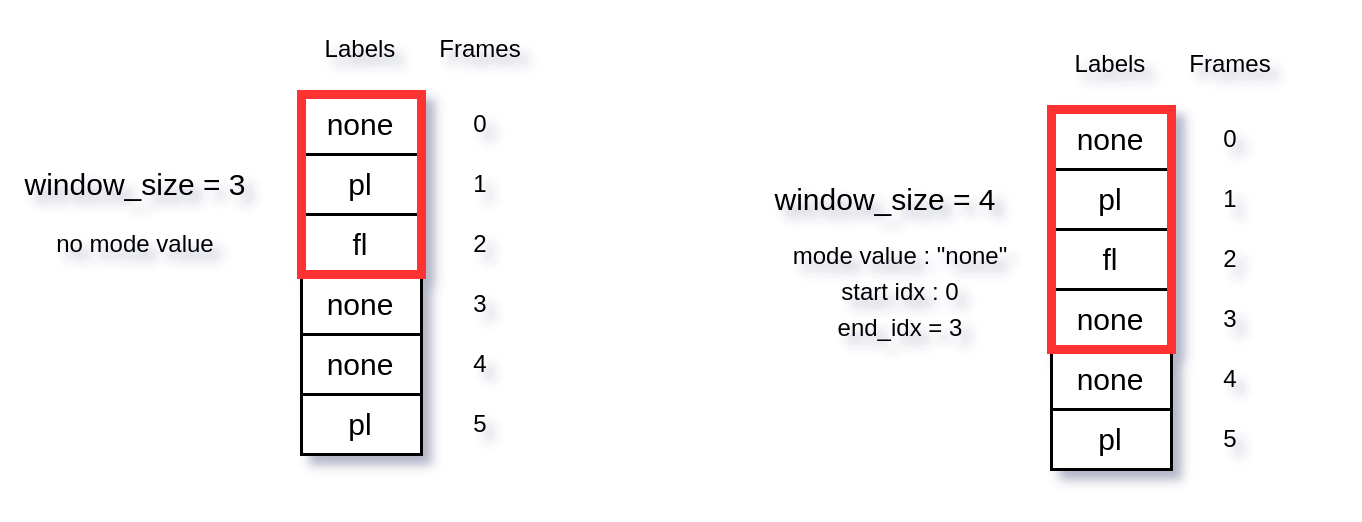

The diagram above was exported from draw.io. Its source (the exported page's mxGraphModel, read from the mxfile embedded in the PNG):
<mxGraphModel dx="1123" dy="382" grid="1" gridSize="10" guides="1" tooltips="1" connect="1" arrows="1" fold="1" page="1" pageScale="1" pageWidth="850" pageHeight="1100" math="0" shadow="0">
  <root>
    <mxCell id="0" />
    <mxCell id="1" parent="0" />
    <mxCell id="2" value="" style="rounded=0;whiteSpace=wrap;html=1;" vertex="1" parent="1">
      <mxGeometry x="320" y="360" width="40" height="20" as="geometry" />
    </mxCell>
    <mxCell id="3" value="" style="rounded=0;whiteSpace=wrap;html=1;" vertex="1" parent="1">
      <mxGeometry x="320" y="380" width="40" height="20" as="geometry" />
    </mxCell>
    <mxCell id="4" value="" style="rounded=0;whiteSpace=wrap;html=1;" vertex="1" parent="1">
      <mxGeometry x="320" y="400" width="40" height="20" as="geometry" />
    </mxCell>
    <mxCell id="5" value="" style="rounded=0;whiteSpace=wrap;html=1;" vertex="1" parent="1">
      <mxGeometry x="320" y="420" width="40" height="20" as="geometry" />
    </mxCell>
    <mxCell id="6" value="none" style="text;html=1;strokeColor=none;fillColor=none;align=center;verticalAlign=middle;whiteSpace=wrap;rounded=0;fontSize=10;" vertex="1" parent="1">
      <mxGeometry x="310" y="355" width="60" height="30" as="geometry" />
    </mxCell>
    <mxCell id="7" value="pl" style="text;html=1;strokeColor=none;fillColor=none;align=center;verticalAlign=middle;whiteSpace=wrap;rounded=0;fontSize=10;" vertex="1" parent="1">
      <mxGeometry x="310" y="375" width="60" height="30" as="geometry" />
    </mxCell>
    <mxCell id="8" value="fl" style="text;html=1;strokeColor=none;fillColor=none;align=center;verticalAlign=middle;whiteSpace=wrap;rounded=0;fontSize=10;" vertex="1" parent="1">
      <mxGeometry x="310" y="395" width="60" height="30" as="geometry" />
    </mxCell>
    <mxCell id="9" value="none" style="text;html=1;strokeColor=none;fillColor=none;align=center;verticalAlign=middle;whiteSpace=wrap;rounded=0;fontSize=10;" vertex="1" parent="1">
      <mxGeometry x="310" y="415" width="60" height="30" as="geometry" />
    </mxCell>
    <mxCell id="10" value="window_size = 3" style="text;html=1;strokeColor=none;fillColor=none;align=center;verticalAlign=middle;whiteSpace=wrap;rounded=0;fontSize=10;" vertex="1" parent="1">
      <mxGeometry x="220" y="375" width="90" height="30" as="geometry" />
    </mxCell>
    <mxCell id="11" value="" style="rounded=0;whiteSpace=wrap;html=1;fontSize=10;fillColor=none;strokeColor=#FF3333;strokeWidth=3;" vertex="1" parent="1">
      <mxGeometry x="320" y="360" width="40" height="60" as="geometry" />
    </mxCell>
    <mxCell id="12" value="" style="rounded=0;whiteSpace=wrap;html=1;" vertex="1" parent="1">
      <mxGeometry x="570" y="365" width="40" height="20" as="geometry" />
    </mxCell>
    <mxCell id="13" value="" style="rounded=0;whiteSpace=wrap;html=1;" vertex="1" parent="1">
      <mxGeometry x="570" y="385" width="40" height="20" as="geometry" />
    </mxCell>
    <mxCell id="14" value="" style="rounded=0;whiteSpace=wrap;html=1;" vertex="1" parent="1">
      <mxGeometry x="570" y="405" width="40" height="20" as="geometry" />
    </mxCell>
    <mxCell id="15" value="" style="rounded=0;whiteSpace=wrap;html=1;" vertex="1" parent="1">
      <mxGeometry x="570" y="425" width="40" height="20" as="geometry" />
    </mxCell>
    <mxCell id="16" value="none" style="text;html=1;strokeColor=none;fillColor=none;align=center;verticalAlign=middle;whiteSpace=wrap;rounded=0;fontSize=10;" vertex="1" parent="1">
      <mxGeometry x="560" y="360" width="60" height="30" as="geometry" />
    </mxCell>
    <mxCell id="17" value="pl" style="text;html=1;strokeColor=none;fillColor=none;align=center;verticalAlign=middle;whiteSpace=wrap;rounded=0;fontSize=10;" vertex="1" parent="1">
      <mxGeometry x="560" y="380" width="60" height="30" as="geometry" />
    </mxCell>
    <mxCell id="18" value="fl" style="text;html=1;strokeColor=none;fillColor=none;align=center;verticalAlign=middle;whiteSpace=wrap;rounded=0;fontSize=10;" vertex="1" parent="1">
      <mxGeometry x="560" y="400" width="60" height="30" as="geometry" />
    </mxCell>
    <mxCell id="19" value="none" style="text;html=1;strokeColor=none;fillColor=none;align=center;verticalAlign=middle;whiteSpace=wrap;rounded=0;fontSize=10;" vertex="1" parent="1">
      <mxGeometry x="560" y="420" width="60" height="30" as="geometry" />
    </mxCell>
    <mxCell id="20" value="window_size = 4" style="text;html=1;strokeColor=none;fillColor=none;align=center;verticalAlign=middle;whiteSpace=wrap;rounded=0;fontSize=10;" vertex="1" parent="1">
      <mxGeometry x="470" y="380" width="90" height="30" as="geometry" />
    </mxCell>
    <mxCell id="21" value="no mode value" style="text;html=1;strokeColor=none;fillColor=none;align=center;verticalAlign=middle;whiteSpace=wrap;rounded=0;strokeWidth=3;fontSize=8;" vertex="1" parent="1">
      <mxGeometry x="230" y="395" width="70" height="30" as="geometry" />
    </mxCell>
    <mxCell id="22" value="&lt;font style=&quot;font-size: 8px;&quot;&gt;mode value : &quot;none&quot;&lt;br&gt;start idx : 0&lt;br&gt;end_idx = 3&lt;/font&gt;" style="text;html=1;strokeColor=none;fillColor=none;align=center;verticalAlign=middle;whiteSpace=wrap;rounded=0;strokeWidth=3;fontSize=10;" vertex="1" parent="1">
      <mxGeometry x="460" y="410" width="120" height="30" as="geometry" />
    </mxCell>
    <mxCell id="23" value="" style="rounded=0;whiteSpace=wrap;html=1;" vertex="1" parent="1">
      <mxGeometry x="320" y="440" width="40" height="20" as="geometry" />
    </mxCell>
    <mxCell id="24" value="none" style="text;html=1;strokeColor=none;fillColor=none;align=center;verticalAlign=middle;whiteSpace=wrap;rounded=0;fontSize=10;" vertex="1" parent="1">
      <mxGeometry x="310" y="435" width="60" height="30" as="geometry" />
    </mxCell>
    <mxCell id="25" value="" style="rounded=0;whiteSpace=wrap;html=1;" vertex="1" parent="1">
      <mxGeometry x="320" y="460" width="40" height="20" as="geometry" />
    </mxCell>
    <mxCell id="26" value="pl" style="text;html=1;strokeColor=none;fillColor=none;align=center;verticalAlign=middle;whiteSpace=wrap;rounded=0;fontSize=10;" vertex="1" parent="1">
      <mxGeometry x="310" y="455" width="60" height="30" as="geometry" />
    </mxCell>
    <mxCell id="27" value="" style="rounded=0;whiteSpace=wrap;html=1;" vertex="1" parent="1">
      <mxGeometry x="570" y="445" width="40" height="20" as="geometry" />
    </mxCell>
    <mxCell id="28" value="none" style="text;html=1;strokeColor=none;fillColor=none;align=center;verticalAlign=middle;whiteSpace=wrap;rounded=0;fontSize=10;" vertex="1" parent="1">
      <mxGeometry x="560" y="440" width="60" height="30" as="geometry" />
    </mxCell>
    <mxCell id="29" value="" style="rounded=0;whiteSpace=wrap;html=1;" vertex="1" parent="1">
      <mxGeometry x="570" y="465" width="40" height="20" as="geometry" />
    </mxCell>
    <mxCell id="30" value="pl" style="text;html=1;strokeColor=none;fillColor=none;align=center;verticalAlign=middle;whiteSpace=wrap;rounded=0;fontSize=10;" vertex="1" parent="1">
      <mxGeometry x="560" y="460" width="60" height="30" as="geometry" />
    </mxCell>
    <mxCell id="31" value="" style="rounded=0;whiteSpace=wrap;html=1;fontSize=10;fillColor=none;strokeColor=#FF3333;strokeWidth=3;" vertex="1" parent="1">
      <mxGeometry x="570" y="365" width="40" height="80" as="geometry" />
    </mxCell>
    <mxCell id="32" value="Labels" style="text;html=1;strokeColor=none;fillColor=none;align=center;verticalAlign=middle;whiteSpace=wrap;rounded=0;strokeWidth=3;fontSize=8;" vertex="1" parent="1">
      <mxGeometry x="310" y="330" width="60" height="30" as="geometry" />
    </mxCell>
    <mxCell id="33" value="Frames" style="text;html=1;strokeColor=none;fillColor=none;align=center;verticalAlign=middle;whiteSpace=wrap;rounded=0;strokeWidth=3;fontSize=8;" vertex="1" parent="1">
      <mxGeometry x="350" y="330" width="60" height="30" as="geometry" />
    </mxCell>
    <mxCell id="34" value="0" style="text;html=1;strokeColor=none;fillColor=none;align=center;verticalAlign=middle;whiteSpace=wrap;rounded=0;strokeWidth=3;fontSize=8;" vertex="1" parent="1">
      <mxGeometry x="350" y="355" width="60" height="30" as="geometry" />
    </mxCell>
    <mxCell id="35" value="1" style="text;html=1;strokeColor=none;fillColor=none;align=center;verticalAlign=middle;whiteSpace=wrap;rounded=0;strokeWidth=3;fontSize=8;" vertex="1" parent="1">
      <mxGeometry x="350" y="375" width="60" height="30" as="geometry" />
    </mxCell>
    <mxCell id="36" value="2" style="text;html=1;strokeColor=none;fillColor=none;align=center;verticalAlign=middle;whiteSpace=wrap;rounded=0;strokeWidth=3;fontSize=8;" vertex="1" parent="1">
      <mxGeometry x="350" y="395" width="60" height="30" as="geometry" />
    </mxCell>
    <mxCell id="37" value="3" style="text;html=1;strokeColor=none;fillColor=none;align=center;verticalAlign=middle;whiteSpace=wrap;rounded=0;strokeWidth=3;fontSize=8;" vertex="1" parent="1">
      <mxGeometry x="350" y="415" width="60" height="30" as="geometry" />
    </mxCell>
    <mxCell id="38" value="4" style="text;html=1;strokeColor=none;fillColor=none;align=center;verticalAlign=middle;whiteSpace=wrap;rounded=0;strokeWidth=3;fontSize=8;" vertex="1" parent="1">
      <mxGeometry x="350" y="435" width="60" height="30" as="geometry" />
    </mxCell>
    <mxCell id="39" value="5" style="text;html=1;strokeColor=none;fillColor=none;align=center;verticalAlign=middle;whiteSpace=wrap;rounded=0;strokeWidth=3;fontSize=8;" vertex="1" parent="1">
      <mxGeometry x="350" y="455" width="60" height="30" as="geometry" />
    </mxCell>
    <mxCell id="40" value="Frames" style="text;html=1;strokeColor=none;fillColor=none;align=center;verticalAlign=middle;whiteSpace=wrap;rounded=0;strokeWidth=3;fontSize=8;" vertex="1" parent="1">
      <mxGeometry x="600" y="335" width="60" height="30" as="geometry" />
    </mxCell>
    <mxCell id="41" value="0" style="text;html=1;strokeColor=none;fillColor=none;align=center;verticalAlign=middle;whiteSpace=wrap;rounded=0;strokeWidth=3;fontSize=8;" vertex="1" parent="1">
      <mxGeometry x="600" y="360" width="60" height="30" as="geometry" />
    </mxCell>
    <mxCell id="42" value="1" style="text;html=1;strokeColor=none;fillColor=none;align=center;verticalAlign=middle;whiteSpace=wrap;rounded=0;strokeWidth=3;fontSize=8;" vertex="1" parent="1">
      <mxGeometry x="600" y="380" width="60" height="30" as="geometry" />
    </mxCell>
    <mxCell id="43" value="2" style="text;html=1;strokeColor=none;fillColor=none;align=center;verticalAlign=middle;whiteSpace=wrap;rounded=0;strokeWidth=3;fontSize=8;" vertex="1" parent="1">
      <mxGeometry x="600" y="400" width="60" height="30" as="geometry" />
    </mxCell>
    <mxCell id="44" value="3" style="text;html=1;strokeColor=none;fillColor=none;align=center;verticalAlign=middle;whiteSpace=wrap;rounded=0;strokeWidth=3;fontSize=8;" vertex="1" parent="1">
      <mxGeometry x="600" y="420" width="60" height="30" as="geometry" />
    </mxCell>
    <mxCell id="45" value="4" style="text;html=1;strokeColor=none;fillColor=none;align=center;verticalAlign=middle;whiteSpace=wrap;rounded=0;strokeWidth=3;fontSize=8;" vertex="1" parent="1">
      <mxGeometry x="600" y="440" width="60" height="30" as="geometry" />
    </mxCell>
    <mxCell id="46" value="5" style="text;html=1;strokeColor=none;fillColor=none;align=center;verticalAlign=middle;whiteSpace=wrap;rounded=0;strokeWidth=3;fontSize=8;" vertex="1" parent="1">
      <mxGeometry x="600" y="460" width="60" height="30" as="geometry" />
    </mxCell>
    <mxCell id="47" value="Labels" style="text;html=1;strokeColor=none;fillColor=none;align=center;verticalAlign=middle;whiteSpace=wrap;rounded=0;strokeWidth=3;fontSize=8;" vertex="1" parent="1">
      <mxGeometry x="560" y="335" width="60" height="30" as="geometry" />
    </mxCell>
  </root>
</mxGraphModel>